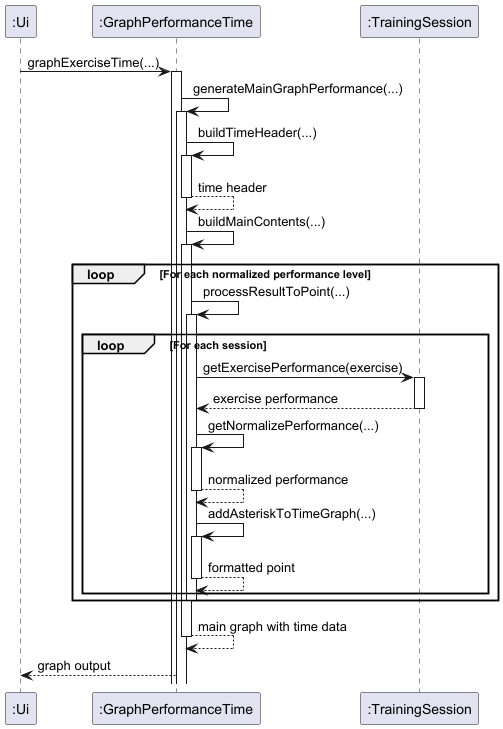

The diagram above was rendered by PlantUML. Its source (embedded in the PNG):
@startuml
participant ":Ui"
participant ":GraphPerformanceTime" as GraphTime
participant ":TrainingSession" as Session

":Ui" -> GraphTime : graphExerciseTime(...)
activate GraphTime

GraphTime -> GraphTime : generateMainGraphPerformance(...)
activate GraphTime

GraphTime -> GraphTime : buildTimeHeader(...)
activate GraphTime
GraphTime --> GraphTime : time header
deactivate GraphTime

GraphTime -> GraphTime : buildMainContents(...)
activate GraphTime

loop For each normalized performance level
    GraphTime -> GraphTime : processResultToPoint(...)
    activate GraphTime

    loop For each session
        GraphTime -> Session : getExercisePerformance(exercise)
        activate Session
        Session --> GraphTime : exercise performance
        deactivate Session

        GraphTime -> GraphTime : getNormalizePerformance(...)
        activate GraphTime
        GraphTime --> GraphTime : normalized performance
        deactivate GraphTime

        GraphTime -> GraphTime : addAsteriskToTimeGraph(...)
        activate GraphTime
        GraphTime --> GraphTime : formatted point
        deactivate GraphTime
    end

deactivate GraphTime
end

GraphTime --> GraphTime : main graph with time data

deactivate GraphTime

":Ui" <-- GraphTime : graph output
@enduml